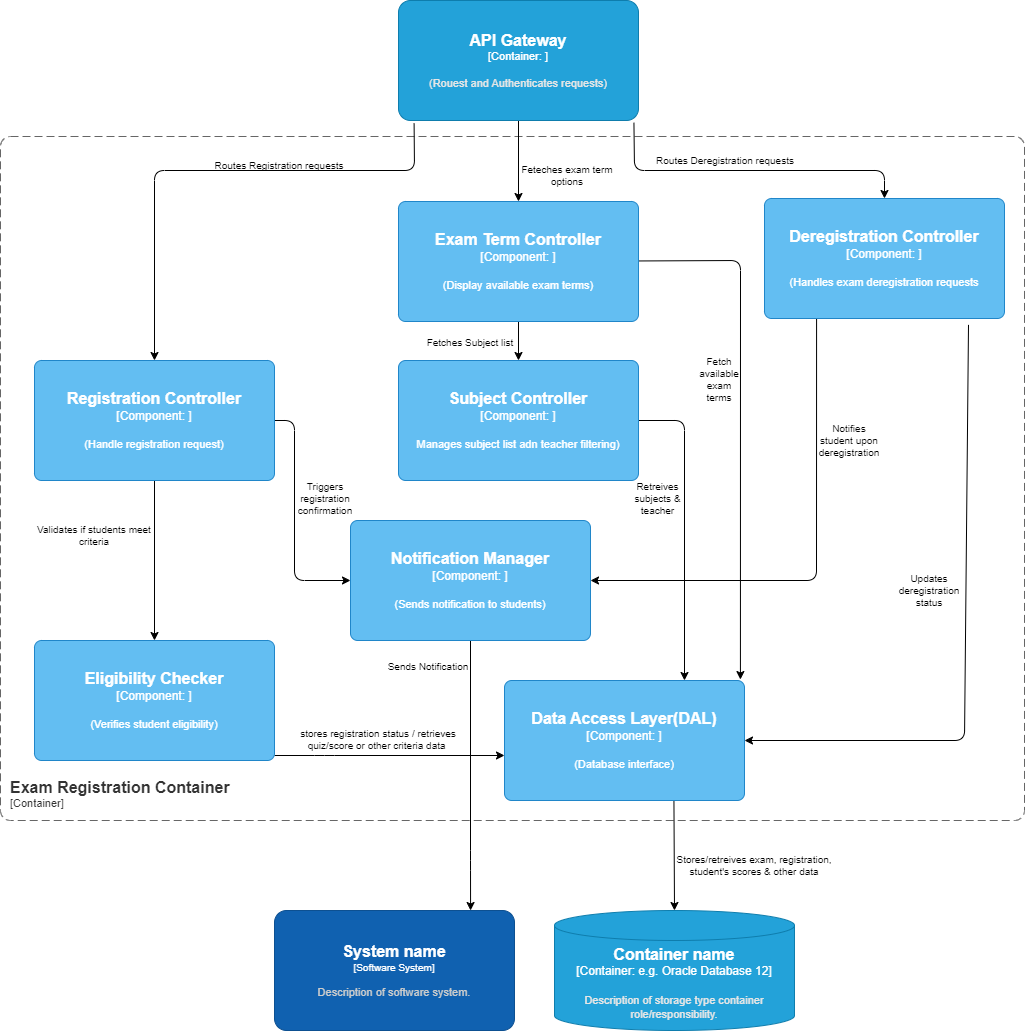

The diagram above was exported from draw.io. Its source (the exported page's mxGraphModel, read from the mxfile embedded in the PNG):
<mxGraphModel dx="564" dy="710" grid="1" gridSize="10" guides="1" tooltips="1" connect="1" arrows="1" fold="1" page="1" pageScale="1" pageWidth="1169" pageHeight="827" math="0" shadow="0">
  <root>
    <mxCell id="0" />
    <mxCell id="1" parent="0" />
    <mxCell id="57" style="edgeStyle=none;html=1;entryX=0;entryY=0.5;entryDx=0;entryDy=0;entryPerimeter=0;" edge="1" parent="1" source="43" target="48">
      <mxGeometry relative="1" as="geometry">
        <Array as="points">
          <mxPoint x="1530" y="440" />
          <mxPoint x="1530" y="600" />
        </Array>
      </mxGeometry>
    </mxCell>
    <mxCell id="58" style="edgeStyle=none;html=1;entryX=0.5;entryY=0;entryDx=0;entryDy=0;entryPerimeter=0;" edge="1" parent="1" source="43" target="46">
      <mxGeometry relative="1" as="geometry" />
    </mxCell>
    <object placeholders="1" c4Name="Registration Controller" c4Type="Component" c4Technology="" c4Description="(Handle registration request)" label="&lt;font style=&quot;font-size: 16px&quot;&gt;&lt;b&gt;%c4Name%&lt;/b&gt;&lt;/font&gt;&lt;div&gt;[%c4Type%: %c4Technology%]&lt;/div&gt;&lt;br&gt;&lt;div&gt;&lt;font style=&quot;font-size: 11px&quot;&gt;%c4Description%&lt;/font&gt;&lt;/div&gt;" id="43">
      <mxCell style="rounded=1;whiteSpace=wrap;html=1;labelBackgroundColor=none;fillColor=#63BEF2;fontColor=#ffffff;align=center;arcSize=6;strokeColor=#2086C9;metaEdit=1;resizable=0;points=[[0.25,0,0],[0.5,0,0],[0.75,0,0],[1,0.25,0],[1,0.5,0],[1,0.75,0],[0.75,1,0],[0.5,1,0],[0.25,1,0],[0,0.75,0],[0,0.5,0],[0,0.25,0]];" vertex="1" parent="1">
        <mxGeometry x="1270" y="380" width="240" height="120" as="geometry" />
      </mxCell>
    </object>
    <mxCell id="56" style="edgeStyle=none;html=1;entryX=0.5;entryY=0;entryDx=0;entryDy=0;entryPerimeter=0;" edge="1" parent="1" source="44" target="45">
      <mxGeometry relative="1" as="geometry" />
    </mxCell>
    <mxCell id="70" style="edgeStyle=none;html=1;entryX=0.983;entryY=-0.008;entryDx=0;entryDy=0;entryPerimeter=0;fontSize=10;" edge="1" parent="1" source="44" target="52">
      <mxGeometry relative="1" as="geometry">
        <Array as="points">
          <mxPoint x="1976" y="280" />
        </Array>
      </mxGeometry>
    </mxCell>
    <object placeholders="1" c4Name="Exam Term Controller" c4Type="Component" c4Technology="" c4Description="(Display available exam terms)" label="&lt;font style=&quot;font-size: 16px&quot;&gt;&lt;b&gt;%c4Name%&lt;/b&gt;&lt;/font&gt;&lt;div&gt;[%c4Type%: %c4Technology%]&lt;/div&gt;&lt;br&gt;&lt;div&gt;&lt;font style=&quot;font-size: 11px&quot;&gt;%c4Description%&lt;/font&gt;&lt;/div&gt;" id="44">
      <mxCell style="rounded=1;whiteSpace=wrap;html=1;labelBackgroundColor=none;fillColor=#63BEF2;fontColor=#ffffff;align=center;arcSize=6;strokeColor=#2086C9;metaEdit=1;resizable=0;points=[[0.25,0,0],[0.5,0,0],[0.75,0,0],[1,0.25,0],[1,0.5,0],[1,0.75,0],[0.75,1,0],[0.5,1,0],[0.25,1,0],[0,0.75,0],[0,0.5,0],[0,0.25,0]];" vertex="1" parent="1">
        <mxGeometry x="1634" y="221" width="240" height="120" as="geometry" />
      </mxCell>
    </object>
    <mxCell id="68" style="edgeStyle=none;html=1;entryX=0.75;entryY=0;entryDx=0;entryDy=0;entryPerimeter=0;fontSize=10;" edge="1" parent="1" source="45" target="52">
      <mxGeometry relative="1" as="geometry">
        <Array as="points">
          <mxPoint x="1920" y="440" />
        </Array>
      </mxGeometry>
    </mxCell>
    <object placeholders="1" c4Name="Subject Controller" c4Type="Component" c4Technology="" c4Description="Manages subject list adn teacher filtering)" label="&lt;font style=&quot;font-size: 16px&quot;&gt;&lt;b&gt;%c4Name%&lt;/b&gt;&lt;/font&gt;&lt;div&gt;[%c4Type%: %c4Technology%]&lt;/div&gt;&lt;br&gt;&lt;div&gt;&lt;font style=&quot;font-size: 11px&quot;&gt;%c4Description%&lt;/font&gt;&lt;/div&gt;" id="45">
      <mxCell style="rounded=1;whiteSpace=wrap;html=1;labelBackgroundColor=none;fillColor=#63BEF2;fontColor=#ffffff;align=center;arcSize=6;strokeColor=#2086C9;metaEdit=1;resizable=0;points=[[0.25,0,0],[0.5,0,0],[0.75,0,0],[1,0.25,0],[1,0.5,0],[1,0.75,0],[0.75,1,0],[0.5,1,0],[0.25,1,0],[0,0.75,0],[0,0.5,0],[0,0.25,0]];" vertex="1" parent="1">
        <mxGeometry x="1634" y="380" width="240" height="120" as="geometry" />
      </mxCell>
    </object>
    <mxCell id="59" style="edgeStyle=none;html=1;entryX=0;entryY=0.5;entryDx=0;entryDy=0;entryPerimeter=0;" edge="1" parent="1">
      <mxGeometry relative="1" as="geometry">
        <mxPoint x="1510" y="775" as="sourcePoint" />
        <mxPoint x="1740" y="775" as="targetPoint" />
        <Array as="points">
          <mxPoint x="1560" y="775" />
        </Array>
      </mxGeometry>
    </mxCell>
    <object placeholders="1" c4Name="Eligibility Checker" c4Type="Component" c4Technology="" c4Description="(Verifies student eligibility)" label="&lt;font style=&quot;font-size: 16px&quot;&gt;&lt;b&gt;%c4Name%&lt;/b&gt;&lt;/font&gt;&lt;div&gt;[%c4Type%: %c4Technology%]&lt;/div&gt;&lt;br&gt;&lt;div&gt;&lt;font style=&quot;font-size: 11px&quot;&gt;%c4Description%&lt;/font&gt;&lt;/div&gt;" id="46">
      <mxCell style="rounded=1;whiteSpace=wrap;html=1;labelBackgroundColor=none;fillColor=#63BEF2;fontColor=#ffffff;align=center;arcSize=6;strokeColor=#2086C9;metaEdit=1;resizable=0;points=[[0.25,0,0],[0.5,0,0],[0.75,0,0],[1,0.25,0],[1,0.5,0],[1,0.75,0],[0.75,1,0],[0.5,1,0],[0.25,1,0],[0,0.75,0],[0,0.5,0],[0,0.25,0]];" vertex="1" parent="1">
        <mxGeometry x="1270" y="660" width="240" height="120" as="geometry" />
      </mxCell>
    </object>
    <object placeholders="1" c4Name="Exam Registration Container" c4Type="ContainerScopeBoundary" c4Application="Container" label="&lt;font style=&quot;font-size: 16px&quot;&gt;&lt;b&gt;&lt;div style=&quot;text-align: left&quot;&gt;%c4Name%&lt;/div&gt;&lt;/b&gt;&lt;/font&gt;&lt;div style=&quot;text-align: left&quot;&gt;[%c4Application%]&lt;/div&gt;" id="47">
      <mxCell style="rounded=1;fontSize=11;whiteSpace=wrap;html=1;dashed=1;arcSize=20;fillColor=none;strokeColor=#666666;fontColor=#333333;labelBackgroundColor=none;align=left;verticalAlign=bottom;labelBorderColor=none;spacingTop=0;spacing=10;dashPattern=8 4;metaEdit=1;rotatable=0;perimeter=rectanglePerimeter;noLabel=0;labelPadding=0;allowArrows=0;connectable=0;expand=0;recursiveResize=0;editable=1;pointerEvents=0;absoluteArcSize=1;points=[[0.25,0,0],[0.5,0,0],[0.75,0,0],[1,0.25,0],[1,0.5,0],[1,0.75,0],[0.75,1,0],[0.5,1,0],[0.25,1,0],[0,0.75,0],[0,0.5,0],[0,0.25,0]];" vertex="1" parent="1">
        <mxGeometry x="1236" y="156" width="1024" height="684" as="geometry" />
      </mxCell>
    </object>
    <mxCell id="80" style="edgeStyle=none;html=1;fontSize=10;entryX=0.817;entryY=0;entryDx=0;entryDy=0;entryPerimeter=0;exitX=0.5;exitY=1;exitDx=0;exitDy=0;exitPerimeter=0;" edge="1" parent="1" source="48" target="78">
      <mxGeometry relative="1" as="geometry">
        <Array as="points">
          <mxPoint x="1706" y="880" />
        </Array>
      </mxGeometry>
    </mxCell>
    <object placeholders="1" c4Name="Notification Manager" c4Type="Component" c4Technology="" c4Description="(Sends notification to students)" label="&lt;font style=&quot;font-size: 16px&quot;&gt;&lt;b&gt;%c4Name%&lt;/b&gt;&lt;/font&gt;&lt;div&gt;[%c4Type%: %c4Technology%]&lt;/div&gt;&lt;br&gt;&lt;div&gt;&lt;font style=&quot;font-size: 11px&quot;&gt;%c4Description%&lt;/font&gt;&lt;/div&gt;" id="48">
      <mxCell style="rounded=1;whiteSpace=wrap;html=1;labelBackgroundColor=none;fillColor=#63BEF2;fontColor=#ffffff;align=center;arcSize=6;strokeColor=#2086C9;metaEdit=1;resizable=0;points=[[0.25,0,0],[0.5,0,0],[0.75,0,0],[1,0.25,0],[1,0.5,0],[1,0.75,0],[0.75,1,0],[0.5,1,0],[0.25,1,0],[0,0.75,0],[0,0.5,0],[0,0.25,0]];" vertex="1" parent="1">
        <mxGeometry x="1586" y="540" width="240" height="120" as="geometry" />
      </mxCell>
    </object>
    <mxCell id="53" style="edgeStyle=none;html=1;entryX=0.5;entryY=0;entryDx=0;entryDy=0;entryPerimeter=0;exitX=0.065;exitY=1.025;exitDx=0;exitDy=0;exitPerimeter=0;" edge="1" parent="1" source="50" target="43">
      <mxGeometry relative="1" as="geometry">
        <Array as="points">
          <mxPoint x="1650" y="190" />
          <mxPoint x="1390" y="190" />
        </Array>
      </mxGeometry>
    </mxCell>
    <mxCell id="54" style="edgeStyle=none;html=1;entryX=0.5;entryY=0;entryDx=0;entryDy=0;entryPerimeter=0;" edge="1" parent="1" source="50" target="44">
      <mxGeometry relative="1" as="geometry" />
    </mxCell>
    <mxCell id="55" style="edgeStyle=none;html=1;entryX=0.5;entryY=0;entryDx=0;entryDy=0;entryPerimeter=0;exitX=0.981;exitY=1.019;exitDx=0;exitDy=0;exitPerimeter=0;" edge="1" parent="1" source="50" target="51">
      <mxGeometry relative="1" as="geometry">
        <Array as="points">
          <mxPoint x="1870" y="190" />
          <mxPoint x="2120" y="190" />
        </Array>
      </mxGeometry>
    </mxCell>
    <object placeholders="1" c4Name="API Gateway" c4Type="Container" c4Technology="" c4Description="(Rouest and Authenticates requests)" label="&lt;font style=&quot;font-size: 16px&quot;&gt;&lt;b&gt;%c4Name%&lt;/b&gt;&lt;/font&gt;&lt;div&gt;[%c4Type%: %c4Technology%]&lt;/div&gt;&lt;br&gt;&lt;div&gt;&lt;font style=&quot;font-size: 11px&quot;&gt;&lt;font color=&quot;#E6E6E6&quot;&gt;%c4Description%&lt;/font&gt;&lt;/div&gt;" id="50">
      <mxCell style="rounded=1;whiteSpace=wrap;html=1;fontSize=11;labelBackgroundColor=none;fillColor=#23A2D9;fontColor=#ffffff;align=center;arcSize=10;strokeColor=#0E7DAD;metaEdit=1;resizable=0;points=[[0.25,0,0],[0.5,0,0],[0.75,0,0],[1,0.25,0],[1,0.5,0],[1,0.75,0],[0.75,1,0],[0.5,1,0],[0.25,1,0],[0,0.75,0],[0,0.5,0],[0,0.25,0]];" vertex="1" parent="1">
        <mxGeometry x="1634" y="20" width="240" height="120" as="geometry" />
      </mxCell>
    </object>
    <mxCell id="60" style="edgeStyle=none;html=1;entryX=1;entryY=0.5;entryDx=0;entryDy=0;entryPerimeter=0;exitX=0.217;exitY=0.992;exitDx=0;exitDy=0;exitPerimeter=0;" edge="1" parent="1" source="51" target="48">
      <mxGeometry relative="1" as="geometry">
        <Array as="points">
          <mxPoint x="2052" y="600" />
        </Array>
      </mxGeometry>
    </mxCell>
    <mxCell id="61" style="edgeStyle=none;html=1;entryX=1;entryY=0.5;entryDx=0;entryDy=0;entryPerimeter=0;exitX=0.85;exitY=1.053;exitDx=0;exitDy=0;exitPerimeter=0;" edge="1" parent="1" source="51" target="52">
      <mxGeometry relative="1" as="geometry">
        <Array as="points">
          <mxPoint x="2200" y="760" />
        </Array>
      </mxGeometry>
    </mxCell>
    <object placeholders="1" c4Name="Deregistration Controller" c4Type="Component" c4Technology="" c4Description="(Handles exam deregistration requests" label="&lt;font style=&quot;font-size: 16px&quot;&gt;&lt;b&gt;%c4Name%&lt;/b&gt;&lt;/font&gt;&lt;div&gt;[%c4Type%: %c4Technology%]&lt;/div&gt;&lt;br&gt;&lt;div&gt;&lt;font style=&quot;font-size: 11px&quot;&gt;%c4Description%&lt;/font&gt;&lt;/div&gt;" id="51">
      <mxCell style="rounded=1;whiteSpace=wrap;html=1;labelBackgroundColor=none;fillColor=#63BEF2;fontColor=#ffffff;align=center;arcSize=6;strokeColor=#2086C9;metaEdit=1;resizable=0;points=[[0.25,0,0],[0.5,0,0],[0.75,0,0],[1,0.25,0],[1,0.5,0],[1,0.75,0],[0.75,1,0],[0.5,1,0],[0.25,1,0],[0,0.75,0],[0,0.5,0],[0,0.25,0]];" vertex="1" parent="1">
        <mxGeometry x="2000" y="218" width="240" height="120" as="geometry" />
      </mxCell>
    </object>
    <mxCell id="82" style="edgeStyle=none;html=1;entryX=0.5;entryY=0;entryDx=0;entryDy=0;entryPerimeter=0;fontSize=10;exitX=0.706;exitY=0.998;exitDx=0;exitDy=0;exitPerimeter=0;" edge="1" parent="1" source="52" target="79">
      <mxGeometry relative="1" as="geometry" />
    </mxCell>
    <object placeholders="1" c4Name="Data Access Layer(DAL)" c4Type="Component" c4Technology="" c4Description="(Database interface)" label="&lt;font style=&quot;font-size: 16px&quot;&gt;&lt;b&gt;%c4Name%&lt;/b&gt;&lt;/font&gt;&lt;div&gt;[%c4Type%: %c4Technology%]&lt;/div&gt;&lt;br&gt;&lt;div&gt;&lt;font style=&quot;font-size: 11px&quot;&gt;%c4Description%&lt;/font&gt;&lt;/div&gt;" id="52">
      <mxCell style="rounded=1;whiteSpace=wrap;html=1;labelBackgroundColor=none;fillColor=#63BEF2;fontColor=#ffffff;align=center;arcSize=6;strokeColor=#2086C9;metaEdit=1;resizable=0;points=[[0.25,0,0],[0.5,0,0],[0.75,0,0],[1,0.25,0],[1,0.5,0],[1,0.75,0],[0.75,1,0],[0.5,1,0],[0.25,1,0],[0,0.75,0],[0,0.5,0],[0,0.25,0]];" vertex="1" parent="1">
        <mxGeometry x="1740" y="700" width="240" height="120" as="geometry" />
      </mxCell>
    </object>
    <mxCell id="62" value="Routes Registration requests" style="text;html=1;strokeColor=none;fillColor=none;align=center;verticalAlign=middle;whiteSpace=wrap;rounded=0;fontSize=10;" vertex="1" parent="1">
      <mxGeometry x="1430" y="170" width="170" height="30" as="geometry" />
    </mxCell>
    <mxCell id="63" value="Routes Deregistration requests" style="text;html=1;strokeColor=none;fillColor=none;align=center;verticalAlign=middle;whiteSpace=wrap;rounded=0;fontSize=10;" vertex="1" parent="1">
      <mxGeometry x="1881" y="165" width="160" height="30" as="geometry" />
    </mxCell>
    <mxCell id="64" value="Feteches exam term options" style="text;html=1;strokeColor=none;fillColor=none;align=center;verticalAlign=middle;whiteSpace=wrap;rounded=0;fontSize=10;" vertex="1" parent="1">
      <mxGeometry x="1743" y="180" width="120" height="30" as="geometry" />
    </mxCell>
    <mxCell id="65" value="Validates if students meet&lt;br style=&quot;font-size: 10px;&quot;&gt;criteria" style="text;html=1;strokeColor=none;fillColor=none;align=center;verticalAlign=middle;whiteSpace=wrap;rounded=0;fontSize=10;" vertex="1" parent="1">
      <mxGeometry x="1270" y="540" width="120" height="30" as="geometry" />
    </mxCell>
    <mxCell id="66" value="Triggers registration confirmation" style="text;html=1;strokeColor=none;fillColor=none;align=center;verticalAlign=middle;whiteSpace=wrap;rounded=0;fontSize=10;" vertex="1" parent="1">
      <mxGeometry x="1536" y="463" width="50" height="110" as="geometry" />
    </mxCell>
    <mxCell id="67" value="Fetches Subject list" style="text;html=1;strokeColor=none;fillColor=none;align=center;verticalAlign=middle;whiteSpace=wrap;rounded=0;fontSize=10;" vertex="1" parent="1">
      <mxGeometry x="1646" y="347" width="120" height="30" as="geometry" />
    </mxCell>
    <mxCell id="72" value="Fetch available exam terms" style="text;html=1;strokeColor=none;fillColor=none;align=center;verticalAlign=middle;whiteSpace=wrap;rounded=0;fontSize=10;" vertex="1" parent="1">
      <mxGeometry x="1936" y="354" width="38" height="90" as="geometry" />
    </mxCell>
    <mxCell id="73" value="Retreives subjects &amp;amp; teacher" style="text;html=1;strokeColor=none;fillColor=none;align=center;verticalAlign=middle;whiteSpace=wrap;rounded=0;fontSize=10;" vertex="1" parent="1">
      <mxGeometry x="1863" y="473" width="61" height="90" as="geometry" />
    </mxCell>
    <mxCell id="74" value="Notifies student upon deregistration" style="text;html=1;strokeColor=none;fillColor=none;align=center;verticalAlign=middle;whiteSpace=wrap;rounded=0;fontSize=10;" vertex="1" parent="1">
      <mxGeometry x="2063" y="414" width="44" height="91" as="geometry" />
    </mxCell>
    <mxCell id="76" value="stores registration status / retrieves quiz/score or other criteria data&amp;nbsp;" style="text;html=1;strokeColor=none;fillColor=none;align=center;verticalAlign=middle;whiteSpace=wrap;rounded=0;fontSize=10;" vertex="1" parent="1">
      <mxGeometry x="1530" y="744" width="168" height="30" as="geometry" />
    </mxCell>
    <mxCell id="77" value="Updates deregistration status" style="text;html=1;strokeColor=none;fillColor=none;align=center;verticalAlign=middle;whiteSpace=wrap;rounded=0;fontSize=10;" vertex="1" parent="1">
      <mxGeometry x="2120" y="570" width="90" height="80" as="geometry" />
    </mxCell>
    <object placeholders="1" c4Name="System name" c4Type="Software System" c4Description="Description of software system." label="&lt;font style=&quot;font-size: 16px&quot;&gt;&lt;b&gt;%c4Name%&lt;/b&gt;&lt;/font&gt;&lt;div&gt;[%c4Type%]&lt;/div&gt;&lt;br&gt;&lt;div&gt;&lt;font style=&quot;font-size: 11px&quot;&gt;&lt;font color=&quot;#cccccc&quot;&gt;%c4Description%&lt;/font&gt;&lt;/div&gt;" id="78">
      <mxCell style="rounded=1;whiteSpace=wrap;html=1;labelBackgroundColor=none;fillColor=#1061B0;fontColor=#ffffff;align=center;arcSize=10;strokeColor=#0D5091;metaEdit=1;resizable=0;points=[[0.25,0,0],[0.5,0,0],[0.75,0,0],[1,0.25,0],[1,0.5,0],[1,0.75,0],[0.75,1,0],[0.5,1,0],[0.25,1,0],[0,0.75,0],[0,0.5,0],[0,0.25,0]];fontSize=10;" vertex="1" parent="1">
        <mxGeometry x="1510" y="930" width="240" height="120" as="geometry" />
      </mxCell>
    </object>
    <object placeholders="1" c4Type="Container name" c4Container="Container" c4Technology="e.g. Oracle Database 12" c4Description="Description of storage type container role/responsibility." label="&lt;font style=&quot;font-size: 16px&quot;&gt;&lt;b&gt;%c4Type%&lt;/b&gt;&lt;/font&gt;&lt;div&gt;[%c4Container%:&amp;nbsp;%c4Technology%]&lt;/div&gt;&lt;br&gt;&lt;div&gt;&lt;font style=&quot;font-size: 11px&quot;&gt;&lt;font color=&quot;#E6E6E6&quot;&gt;%c4Description%&lt;/font&gt;&lt;/div&gt;" id="79">
      <mxCell style="shape=cylinder3;size=15;whiteSpace=wrap;html=1;boundedLbl=1;rounded=0;labelBackgroundColor=none;fillColor=#23A2D9;fontSize=12;fontColor=#ffffff;align=center;strokeColor=#0E7DAD;metaEdit=1;points=[[0.5,0,0],[1,0.25,0],[1,0.5,0],[1,0.75,0],[0.5,1,0],[0,0.75,0],[0,0.5,0],[0,0.25,0]];resizable=0;" vertex="1" parent="1">
        <mxGeometry x="1790" y="930" width="240" height="120" as="geometry" />
      </mxCell>
    </object>
    <mxCell id="81" value="Sends Notification" style="text;html=1;strokeColor=none;fillColor=none;align=center;verticalAlign=middle;whiteSpace=wrap;rounded=0;fontSize=10;" vertex="1" parent="1">
      <mxGeometry x="1589" y="671" width="150" height="30" as="geometry" />
    </mxCell>
    <mxCell id="83" value="Stores/retreives exam, registration, student's scores &amp;amp; other data" style="text;html=1;strokeColor=none;fillColor=none;align=center;verticalAlign=middle;whiteSpace=wrap;rounded=0;fontSize=10;" vertex="1" parent="1">
      <mxGeometry x="1910" y="870" width="160" height="30" as="geometry" />
    </mxCell>
  </root>
</mxGraphModel>